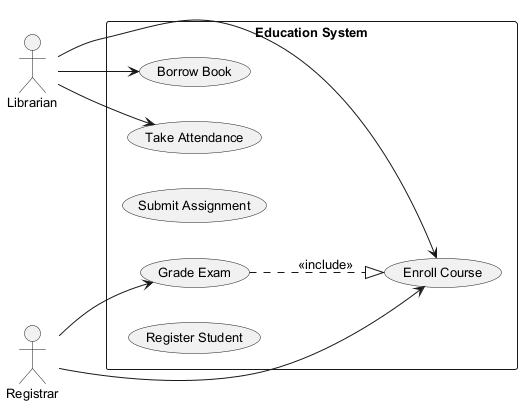

The diagram above was rendered by PlantUML. Its source (embedded in the PNG):
@startuml
skinparam defaultFontSize 13
left to right direction
actor "Librarian" as L
actor "Registrar" as R
rectangle "Education System" {
  usecase "Enroll Course" as UC_EnrollCourse
  usecase "Grade Exam" as UC_GradeExam
  usecase "Take Attendance" as UC_TakeAttendance
  usecase "Submit Assignment" as UC_SubmitAssignment
  usecase "Borrow Book" as UC_BorrowBook
  usecase "Register Student" as UC_RegisterStudent
}
L --> UC_EnrollCourse
L --> UC_TakeAttendance
L --> UC_BorrowBook
R --> UC_GradeExam
R --> UC_EnrollCourse
UC_GradeExam ..|> UC_EnrollCourse : <<include>>
@enduml